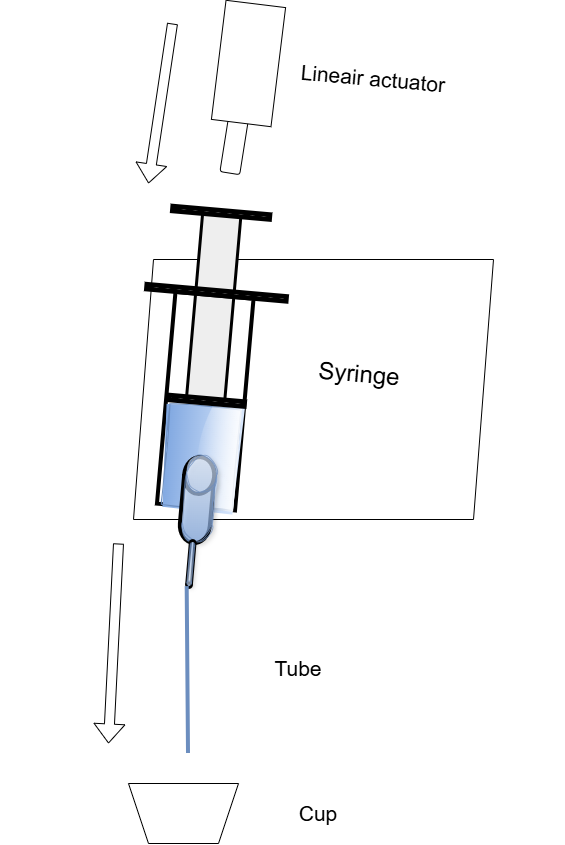

The diagram above was exported from draw.io. Its source (the exported page's mxGraphModel, read from the mxfile embedded in the PNG):
<mxGraphModel dx="1720" dy="2198" grid="1" gridSize="10" guides="1" tooltips="1" connect="1" arrows="1" fold="1" page="1" pageScale="1" pageWidth="827" pageHeight="1169" math="0" shadow="0">
  <root>
    <mxCell id="0" />
    <mxCell id="1" parent="0" />
    <mxCell id="fKw1gtOzcU3jIZbPBTuS-21" connectable="0" parent="1" style="group;rotation=30;fontSize=23;" value="" vertex="1">
      <mxGeometry height="337.05999999999995" width="195.32" x="490" y="30" as="geometry" />
    </mxCell>
    <mxCell id="fKw1gtOzcU3jIZbPBTuS-22" connectable="0" parent="fKw1gtOzcU3jIZbPBTuS-21" style="group;rotation=-30;" value="" vertex="1">
      <mxGeometry height="182.40043457223308" width="167.57057783889073" x="5" y="-1" as="geometry" />
    </mxCell>
    <mxCell id="fKw1gtOzcU3jIZbPBTuS-36" parent="fKw1gtOzcU3jIZbPBTuS-21" style="shape=parallelogram;perimeter=parallelogramPerimeter;whiteSpace=wrap;html=1;fixedSize=1;rotation=0;" value="" vertex="1">
      <mxGeometry height="260" width="360" x="-165" y="26" as="geometry" />
    </mxCell>
    <mxCell id="fKw1gtOzcU3jIZbPBTuS-48" connectable="0" parent="fKw1gtOzcU3jIZbPBTuS-21" style="group;rotation=40;" value="" vertex="1">
      <mxGeometry height="364.72290936638973" width="419.4389339405915" x="-230" y="-27" as="geometry" />
    </mxCell>
    <mxCell id="fKw1gtOzcU3jIZbPBTuS-69" connectable="0" parent="fKw1gtOzcU3jIZbPBTuS-48" style="group" value="" vertex="1">
      <mxGeometry height="466.4525587737737" width="139.8612016900638" x="78.0693991549681" y="-84.19499486825644" as="geometry" />
    </mxCell>
    <mxCell id="fKw1gtOzcU3jIZbPBTuS-37" parent="fKw1gtOzcU3jIZbPBTuS-69" style="rounded=0;whiteSpace=wrap;html=1;rotation=95;strokeWidth=3;fillColor=#eeeeee;strokeColor=default;" value="" vertex="1">
      <mxGeometry height="38.35" width="188.25" x="-27.069399154968096" y="166.19499486825646" as="geometry" />
    </mxCell>
    <mxCell id="fKw1gtOzcU3jIZbPBTuS-41" parent="fKw1gtOzcU3jIZbPBTuS-69" style="rounded=0;whiteSpace=wrap;html=1;rotation=95;strokeWidth=4;fillColor=none;" value="" vertex="1">
      <mxGeometry height="78.35" width="212.5" x="-47.069399154968096" y="240.19499486825646" as="geometry" />
    </mxCell>
    <mxCell id="fKw1gtOzcU3jIZbPBTuS-42" parent="fKw1gtOzcU3jIZbPBTuS-69" style="rounded=0;whiteSpace=wrap;html=1;rotation=5;strokeWidth=5;" value="" vertex="1">
      <mxGeometry height="4.52" width="140" x="-0.0693991549680959" y="168.19499486825646" as="geometry" />
    </mxCell>
    <mxCell id="fKw1gtOzcU3jIZbPBTuS-43" parent="fKw1gtOzcU3jIZbPBTuS-69" style="rounded=0;whiteSpace=wrap;html=1;rotation=95;strokeWidth=1;fillColor=#dae8fc;strokeColor=#6c8ebf;glass=1;sketch=1;curveFitting=1;jiggle=2;gradientColor=#7ea6e0;" value="" vertex="1">
      <mxGeometry height="71.27" width="101.09" x="3.930600845031904" y="299.19499486825646" as="geometry" />
    </mxCell>
    <mxCell id="fKw1gtOzcU3jIZbPBTuS-44" parent="fKw1gtOzcU3jIZbPBTuS-69" style="rounded=0;whiteSpace=wrap;html=1;rotation=5;strokeWidth=5;" value="" vertex="1">
      <mxGeometry height="4.52" width="76" x="21.930600845031904" y="276.19499486825646" as="geometry" />
    </mxCell>
    <mxCell id="fKw1gtOzcU3jIZbPBTuS-45" parent="fKw1gtOzcU3jIZbPBTuS-69" style="rounded=0;whiteSpace=wrap;html=1;rotation=5;strokeWidth=5;" value="" vertex="1">
      <mxGeometry height="4.52" width="97.29" x="25.930600845031904" y="88.19499486825644" as="geometry" />
    </mxCell>
    <mxCell id="fKw1gtOzcU3jIZbPBTuS-61" connectable="0" parent="fKw1gtOzcU3jIZbPBTuS-69" style="group;rotation=0;" value="" vertex="1">
      <mxGeometry height="135.25756390551723" width="39.39169350818072" x="31.930600845031904" y="331.19499486825646" as="geometry" />
    </mxCell>
    <mxCell id="fKw1gtOzcU3jIZbPBTuS-38" parent="fKw1gtOzcU3jIZbPBTuS-61" style="shape=cylinder3;whiteSpace=wrap;html=1;boundedLbl=1;backgroundOutline=1;size=18.399412803239557;rotation=365;strokeWidth=4;" value="" vertex="1">
      <mxGeometry height="86.12" width="30" x="4" y="4" as="geometry" />
    </mxCell>
    <mxCell id="fKw1gtOzcU3jIZbPBTuS-39" parent="fKw1gtOzcU3jIZbPBTuS-61" style="shape=cylinder3;whiteSpace=wrap;html=1;boundedLbl=1;backgroundOutline=1;size=18.399412803239557;rotation=365;strokeWidth=1;strokeColor=#6c8ebf;fillColor=#dae8fc;gradientColor=#7ea6e0;sketch=1;curveFitting=1;jiggle=2;opacity=70;shadow=1;" value="" vertex="1">
      <mxGeometry height="86.12" width="30" x="6" y="2" as="geometry" />
    </mxCell>
    <mxCell id="fKw1gtOzcU3jIZbPBTuS-40" parent="fKw1gtOzcU3jIZbPBTuS-61" style="shape=cylinder3;whiteSpace=wrap;html=1;boundedLbl=1;backgroundOutline=1;size=2.221607761393784;rotation=185;strokeWidth=3;" value="" vertex="1">
      <mxGeometry height="47" width="4.67" x="10" y="87" as="geometry" />
    </mxCell>
    <mxCell id="fKw1gtOzcU3jIZbPBTuS-46" parent="fKw1gtOzcU3jIZbPBTuS-61" style="shape=cylinder3;whiteSpace=wrap;html=1;boundedLbl=1;backgroundOutline=1;size=2.221607761393784;rotation=185;strokeWidth=1;fillColor=#dae8fc;gradientColor=#7ea6e0;strokeColor=#6c8ebf;shadow=1;opacity=60;" value="" vertex="1">
      <mxGeometry height="43.04" width="4.67" x="10" y="89" as="geometry" />
    </mxCell>
    <mxCell id="fKw1gtOzcU3jIZbPBTuS-64" parent="fKw1gtOzcU3jIZbPBTuS-69" style="rounded=1;whiteSpace=wrap;html=1;rotation=9;" value="" vertex="1">
      <mxGeometry height="60" width="20" x="77.93060084503189" y="-8.805005131743556" as="geometry" />
    </mxCell>
    <mxCell id="fKw1gtOzcU3jIZbPBTuS-95" parent="fKw1gtOzcU3jIZbPBTuS-48" style="text;html=1;whiteSpace=wrap;strokeColor=none;fillColor=none;align=center;verticalAlign=middle;rounded=0;rotation=5;fontSize=24;" value="Syringe" vertex="1">
      <mxGeometry height="54.1" width="160" x="211.1" y="140.73" as="geometry" />
    </mxCell>
    <mxCell id="fKw1gtOzcU3jIZbPBTuS-63" parent="1" style="rounded=0;whiteSpace=wrap;html=1;rotation=277;" value="" vertex="1">
      <mxGeometry height="60" width="120" x="380" y="-170" as="geometry" />
    </mxCell>
    <mxCell id="fKw1gtOzcU3jIZbPBTuS-67" edge="1" parent="1" style="endArrow=none;html=1;rounded=0;entryX=0.855;entryY=0;entryDx=0;entryDy=0.6442662508041973;entryPerimeter=0;fillColor=#dae8fc;strokeColor=#6c8ebf;strokeWidth=4;" target="fKw1gtOzcU3jIZbPBTuS-40" value="">
      <mxGeometry height="50" relative="1" width="50" as="geometry">
        <mxPoint x="380" y="550" as="sourcePoint" />
        <mxPoint x="280" y="350" as="targetPoint" />
      </mxGeometry>
    </mxCell>
    <mxCell id="fKw1gtOzcU3jIZbPBTuS-68" parent="1" style="shape=trapezoid;perimeter=trapezoidPerimeter;whiteSpace=wrap;html=1;fixedSize=1;rotation=-180;" value="" vertex="1">
      <mxGeometry height="60" width="110" x="320" y="580" as="geometry" />
    </mxCell>
    <mxCell id="fKw1gtOzcU3jIZbPBTuS-90" parent="1" style="text;html=1;whiteSpace=wrap;strokeColor=none;fillColor=none;align=center;verticalAlign=middle;rounded=0;rotation=5;fontSize=21;" value="Lineair actuator" vertex="1">
      <mxGeometry height="90" width="190" x="470" y="-170" as="geometry" />
    </mxCell>
    <mxCell id="fKw1gtOzcU3jIZbPBTuS-96" parent="1" style="text;html=1;whiteSpace=wrap;strokeColor=none;fillColor=none;align=center;verticalAlign=middle;rounded=0;rotation=0;fontSize=21;" value="Tube" vertex="1">
      <mxGeometry height="30" width="60" x="460" y="450" as="geometry" />
    </mxCell>
    <mxCell id="fKw1gtOzcU3jIZbPBTuS-97" parent="1" style="text;html=1;whiteSpace=wrap;strokeColor=none;fillColor=none;align=center;verticalAlign=middle;rounded=0;fontSize=21;" value="Cup" vertex="1">
      <mxGeometry height="30" width="60" x="480" y="595" as="geometry" />
    </mxCell>
    <mxCell id="fKw1gtOzcU3jIZbPBTuS-98" edge="1" parent="1" style="shape=flexArrow;endArrow=classic;html=1;rounded=0;" value="">
      <mxGeometry height="50" relative="1" width="50" as="geometry">
        <Array as="points" />
        <mxPoint x="364" y="-180" as="sourcePoint" />
        <mxPoint x="340" y="-20" as="targetPoint" />
      </mxGeometry>
    </mxCell>
    <mxCell id="fKw1gtOzcU3jIZbPBTuS-100" edge="1" parent="1" style="shape=flexArrow;endArrow=classic;html=1;rounded=0;" value="">
      <mxGeometry height="50" relative="1" width="50" as="geometry">
        <mxPoint x="310" y="340" as="sourcePoint" />
        <mxPoint x="300" y="540" as="targetPoint" />
      </mxGeometry>
    </mxCell>
  </root>
</mxGraphModel>